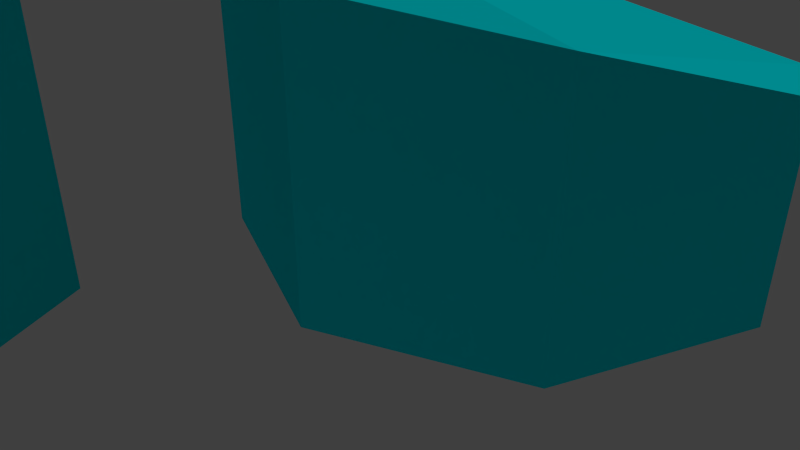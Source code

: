 # Source: level_02.blend  (saved by Blender 2.76.0; exported with 4.5.12 LTS)
import bpy
from mathutils import Matrix  # noqa: F401  (used for matrix-valued properties, if any)

bpy.ops.wm.read_factory_settings(use_empty=True)
scene = bpy.context.scene
scene.name = 'Scene'

# ---- collections
col_collection_1 = bpy.data.collections.new('Collection 1'); scene.collection.children.link(col_collection_1)
col_collection_2 = bpy.data.collections.new('Collection 2'); scene.collection.children.link(col_collection_2)
col_collection_2.hide_render = True
col_collection_2.hide_viewport = True
col_collection_3 = bpy.data.collections.new('Collection 3'); scene.collection.children.link(col_collection_3)
col_lava_death_controller = bpy.data.collections.new('lava_death_controller')  # instanced only; not linked into the scene
col_gem_multi = bpy.data.collections.new('gem_multi')  # instanced only; not linked into the scene
col_gem_4 = bpy.data.collections.new('gem_4')  # instanced only; not linked into the scene
col_gem_3 = bpy.data.collections.new('gem_3')  # instanced only; not linked into the scene
col_gem_2 = bpy.data.collections.new('gem_2')  # instanced only; not linked into the scene
col_gem_1 = bpy.data.collections.new('gem_1')  # instanced only; not linked into the scene
col_gem_0 = bpy.data.collections.new('gem_0')  # instanced only; not linked into the scene
col_hp_bonus = bpy.data.collections.new('hp_bonus')  # instanced only; not linked into the scene
col_lava_bonus = bpy.data.collections.new('lava_bonus')  # instanced only; not linked into the scene
col_def_bonus = bpy.data.collections.new('def_bonus')  # instanced only; not linked into the scene
col_golem_stone = bpy.data.collections.new('golem_stone')  # instanced only; not linked into the scene
col_golem_lava = bpy.data.collections.new('golem_lava')  # instanced only; not linked into the scene
col_golem_stone_death = bpy.data.collections.new('golem_stone_death')  # instanced only; not linked into the scene
col_golem_lava_death = bpy.data.collections.new('golem_lava_death')  # instanced only; not linked into the scene
col_obelisk_04 = bpy.data.collections.new('obelisk_04')  # instanced only; not linked into the scene
col_obelisk_03 = bpy.data.collections.new('obelisk_03')  # instanced only; not linked into the scene
col_obelisk_02 = bpy.data.collections.new('obelisk_02')  # instanced only; not linked into the scene
col_obelisk_01 = bpy.data.collections.new('obelisk_01')  # instanced only; not linked into the scene
col_level_02_enviroment = bpy.data.collections.new('level_02_enviroment')  # instanced only; not linked into the scene
col_character_level_02 = bpy.data.collections.new('character_level_02')  # instanced only; not linked into the scene

# ---- materials (node trees are filled in below, after node groups)
mat_material_001 = bpy.data.materials.new('Material.001')
mat_material_001.alpha_threshold = 0.0
mat_material_001.diffuse_color = (0.0, 0.7429, 0.8, 1.0)
mat_material_001.roughness = 0.5

# ---- material node trees

# ---- world
world_world = bpy.data.worlds.new('World'); scene.world = world_world
world_world.cycles.sampling_method = 'MANUAL'
world_world.cycles.sample_map_resolution = 256

# ---- cameras
cam_camera = bpy.data.cameras.new('Camera')
cam_camera.clip_end = 100.0
cam_camera.lens = 35.0
cam_camera.sensor_width = 32.0
cam_camera.sensor_height = 18.0
cam_camera.ortho_scale = 7.314
cam_camera.dof.focus_distance = 0.0
cam_camera.dof.aperture_fstop = 128.0

# ---- lights
light_sun = bpy.data.lights.new('Sun', 'SUN')
light_sun.transmission_factor = 0.0
light_sun.angle = 0.1993
light_sun.energy = 1.0
light_sun.shadow_buffer_clip_start = 0.5
light_sun.shadow_soft_size = 0.1
light_sun.shadow_cascade_max_distance = 1000.0
light_sun.cycles.use_multiple_importance_sampling = False

# ---- meshes
me_plane = bpy.data.meshes.new('Plane')
me_plane.from_pydata([(-4.215, -1.486, 2.392e-08), (9.811, -7.432, 0.0), (-4.155, 1.246, 2.05e-08), (6.056, 5.414, 0.0), (11.07, 2.657, 0.0), (-6.198, 5.844, 0.01501), (4.071, 9.936, 0.01501), (-7.967, 7.828, 0.01501), (-1.929, 21.83, 0.01501), (5.899, 15.22, 0.01501), (-12.42, 9.843, 0.0), (-6.443, 23.83, 0.0), (-15.13, 9.909, 0.0), (-19.27, 20.12, 0.0), (-16.51, 25.11, 0.0), (-19.6, 7.986, 0.01501), (-23.71, 18.4, 0.01501), (-21.71, 6.113, 0.01501), (-35.86, 12.3, 0.01501), (-29.13, 20.28, 0.01501), (-31.36, 24.75, 0.01501), (-26.62, 32.69, 0.01501), (-39.78, 15.93, 0.01501), (-49.38, 30.93, 0.01501), (19.84, 59.51, 0.01501), (-18.04, 30.62, 0.01501), (-2.236, 28.37, 0.01501), (44.63, 0.8277, 0.01501), (18.63, 12.81, 0.01501), (16.34, 4.356, 0.01501), (10.66, 17.01, 0.01501), (15.32, -7.803, 0.01501), (-4.215, -1.486, -8.24), (9.811, -7.432, -8.24), (-4.155, 1.246, -8.24), (6.056, 5.414, -8.24), (11.07, 2.657, -8.24), (-6.198, 5.844, -8.225), (4.071, 9.936, -8.225), (-7.967, 7.828, -8.225), (-1.929, 21.83, -8.225), (5.899, 15.22, -8.225), (-12.42, 9.843, -8.24), (-6.443, 23.83, -8.24), (-15.13, 9.909, -8.24), (-19.27, 20.12, -8.24), (-16.51, 25.11, -8.24), (-19.6, 7.986, -8.225), (-23.71, 18.4, -8.225), (-21.71, 6.113, -8.225), (-35.86, 12.3, -8.225), (-29.13, 20.28, -8.225), (-31.36, 24.75, -8.225), (-26.62, 32.69, -8.225), (-39.78, 15.93, -8.225), (-49.38, 30.93, -8.225), (19.84, 59.51, -8.225), (-18.04, 30.62, -8.225), (-2.236, 28.37, -8.225), (44.63, 0.8277, -8.225), (18.63, 12.81, -8.225), (16.34, 4.356, -8.225), (10.66, 17.01, -8.225), (15.32, -7.803, -8.225), (-15.38, 3.587, -3.764), (-15.38, 3.587, -0.0974), (-12.48, 3.542, -3.764), (-12.48, 3.542, 0.1977), (-10.46, 1.46, -3.764), (-10.46, 1.46, 1.099), (-10.14, -0.6534, -3.764), (-10.14, -0.6534, 1.751), (-10.96, -1.119, -3.764), (-10.96, -1.119, -2.446), (-15.49, -3.416, -3.764), (-15.49, -3.416, -2.037), (-17.51, -1.333, -3.764), (-17.51, -1.333, -1.488), (-17.46, 1.567, -3.764), (-17.46, 1.567, -0.9454)], [], [(0, 1, 4, 3, 2), (5, 6, 9, 8, 7), (10, 11, 14, 13, 12), (15, 16, 19, 18, 17), (20, 21, 25, 26, 30, 28, 29, 31, 27, 24, 23, 22), (32, 34, 35, 36, 33), (37, 39, 40, 41, 38), (42, 44, 45, 46, 43), (47, 49, 50, 51, 48), (52, 54, 55, 56, 59, 63, 61, 60, 62, 58, 57, 53), (25, 57, 58, 26), (13, 45, 44, 12), (2, 34, 32, 0), (31, 63, 59, 27), (11, 43, 46, 14), (0, 32, 33, 1), (30, 62, 60, 28), (17, 49, 47, 15), (4, 36, 35, 3), (28, 60, 61, 29), (15, 47, 48, 16), (3, 35, 34, 2), (26, 58, 62, 30), (19, 51, 50, 18), (1, 33, 36, 4), (29, 61, 63, 31), (18, 50, 49, 17), (7, 39, 37, 5), (16, 48, 51, 19), (5, 37, 38, 6), (22, 54, 52, 20), (9, 41, 40, 8), (20, 52, 53, 21), (8, 40, 39, 7), (24, 56, 55, 23), (6, 38, 41, 9), (23, 55, 54, 22), (12, 44, 42, 10), (27, 59, 56, 24), (10, 42, 43, 11), (21, 53, 57, 25), (14, 46, 45, 13), (64, 65, 67, 66), (66, 67, 69, 68), (68, 69, 71, 70), (70, 71, 73, 72), (72, 73, 75, 74), (74, 75, 77, 76), (67, 65, 79, 77, 75, 73, 71, 69), (78, 79, 65, 64), (76, 77, 79, 78), (64, 66, 68, 70, 72, 74, 76, 78), (73, 77, 79), (73, 79, 65), (73, 75, 77), (69, 73, 67), (67, 73, 65), (69, 71, 73)])
me_plane.materials.append(mat_material_001)
me_plane.use_remesh_preserve_volume = False
me_plane.use_remesh_preserve_attributes = False
me_plane.use_mirror_vertex_groups = False
me_plane.update()

# ---- objects
ob_lava_death_controller = bpy.data.objects.new('lava_death_controller', None)
ob_gem_multi = bpy.data.objects.new('gem_multi', None)
ob_gem_4 = bpy.data.objects.new('gem_4', None)
ob_gem_3 = bpy.data.objects.new('gem_3', None)
ob_gem_2 = bpy.data.objects.new('gem_2', None)
ob_gem_1 = bpy.data.objects.new('gem_1', None)
ob_gem_0 = bpy.data.objects.new('gem_0', None)
ob_potion_hp_002 = bpy.data.objects.new('potion_hp.002', None)
ob_potion_hp_001 = bpy.data.objects.new('potion_hp.001', None)
ob_potion_lava = bpy.data.objects.new('potion_lava', None)
ob_potion_hp = bpy.data.objects.new('potion_hp', None)
ob_potion_def = bpy.data.objects.new('potion_def', None)
ob_golem_stone_001 = bpy.data.objects.new('golem_stone.001', None)
ob_golem_lava_001 = bpy.data.objects.new('golem_lava.001', None)
ob_golem_stone_death = bpy.data.objects.new('golem_stone_death', None)
ob_golem_stone = bpy.data.objects.new('golem_stone', None)
ob_golem_lava_death = bpy.data.objects.new('golem_lava_death', None)
ob_golem_lava = bpy.data.objects.new('golem_lava', None)
ob_golem_002 = bpy.data.objects.new('golem.002', None)
ob_golem_001 = bpy.data.objects.new('golem.001', None)
ob_golem = bpy.data.objects.new('golem', None)
ob_golem_spawn_015 = bpy.data.objects.new('golem_spawn.015', None)
ob_golem_spawn_014 = bpy.data.objects.new('golem_spawn.014', None)
ob_golem_spawn_013 = bpy.data.objects.new('golem_spawn.013', None)
ob_golem_spawn_012 = bpy.data.objects.new('golem_spawn.012', None)
ob_golem_spawn_011 = bpy.data.objects.new('golem_spawn.011', None)
ob_golem_spawn_010 = bpy.data.objects.new('golem_spawn.010', None)
ob_golem_spawn_009 = bpy.data.objects.new('golem_spawn.009', None)
ob_golem_spawn_008 = bpy.data.objects.new('golem_spawn.008', None)
ob_golem_spawn_007 = bpy.data.objects.new('golem_spawn.007', None)
ob_golem_spawn_006 = bpy.data.objects.new('golem_spawn.006', None)
ob_golem_spawn_005 = bpy.data.objects.new('golem_spawn.005', None)
ob_golem_spawn_004 = bpy.data.objects.new('golem_spawn.004', None)
ob_golem_spawn_003 = bpy.data.objects.new('golem_spawn.003', None)
ob_golem_spawn_002 = bpy.data.objects.new('golem_spawn.002', None)
ob_golem_spawn_001 = bpy.data.objects.new('golem_spawn.001', None)
ob_golem_spawn = bpy.data.objects.new('golem_spawn', None)
ob_sun = bpy.data.objects.new('Sun', light_sun)
ob_obelisk_3 = bpy.data.objects.new('obelisk_3', None)
ob_obelisk_2 = bpy.data.objects.new('obelisk_2', None)
ob_obelisk_1 = bpy.data.objects.new('obelisk_1', None)
ob_obelisk_0 = bpy.data.objects.new('obelisk_0', None)
ob_level_02_enviroment = bpy.data.objects.new('level_02_enviroment', None)
ob_camera = bpy.data.objects.new('Camera', cam_camera)
ob_character = bpy.data.objects.new('character', None)
ob_golem_patrol_031 = bpy.data.objects.new('golem_patrol.031', None)
ob_golem_patrol_030 = bpy.data.objects.new('golem_patrol.030', None)
ob_golem_patrol_029 = bpy.data.objects.new('golem_patrol.029', None)
ob_golem_patrol_028 = bpy.data.objects.new('golem_patrol.028', None)
ob_golem_patrol_027 = bpy.data.objects.new('golem_patrol.027', None)
ob_golem_patrol_026 = bpy.data.objects.new('golem_patrol.026', None)
ob_golem_patrol_025 = bpy.data.objects.new('golem_patrol.025', None)
ob_golem_patrol_024 = bpy.data.objects.new('golem_patrol.024', None)
ob_golem_patrol_023 = bpy.data.objects.new('golem_patrol.023', None)
ob_golem_patrol_022 = bpy.data.objects.new('golem_patrol.022', None)
ob_golem_patrol_021 = bpy.data.objects.new('golem_patrol.021', None)
ob_golem_patrol_020 = bpy.data.objects.new('golem_patrol.020', None)
ob_golem_patrol_019 = bpy.data.objects.new('golem_patrol.019', None)
ob_golem_patrol_018 = bpy.data.objects.new('golem_patrol.018', None)
ob_golem_patrol_017 = bpy.data.objects.new('golem_patrol.017', None)
ob_golem_patrol_016 = bpy.data.objects.new('golem_patrol.016', None)
ob_golem_patrol_015 = bpy.data.objects.new('golem_patrol.015', None)
ob_golem_patrol_014 = bpy.data.objects.new('golem_patrol.014', None)
ob_golem_patrol_013 = bpy.data.objects.new('golem_patrol.013', None)
ob_golem_patrol_012 = bpy.data.objects.new('golem_patrol.012', None)
ob_golem_patrol_011 = bpy.data.objects.new('golem_patrol.011', None)
ob_golem_patrol_010 = bpy.data.objects.new('golem_patrol.010', None)
ob_golem_patrol_009 = bpy.data.objects.new('golem_patrol.009', None)
ob_golem_patrol_008 = bpy.data.objects.new('golem_patrol.008', None)
ob_golem_patrol_007 = bpy.data.objects.new('golem_patrol.007', None)
ob_golem_patrol_006 = bpy.data.objects.new('golem_patrol.006', None)
ob_golem_patrol_005 = bpy.data.objects.new('golem_patrol.005', None)
ob_golem_patrol_004 = bpy.data.objects.new('golem_patrol.004', None)
ob_golem_patrol_003 = bpy.data.objects.new('golem_patrol.003', None)
ob_golem_patrol_002 = bpy.data.objects.new('golem_patrol.002', None)
ob_golem_patrol_001 = bpy.data.objects.new('golem_patrol.001', None)
ob_golem_patrol = bpy.data.objects.new('golem_patrol', None)
ob_plane = bpy.data.objects.new('Plane', me_plane)

# ---- transforms, parenting, visibility, modifiers, constraints
ob_lava_death_controller.location = (0.0, 0.0, 0.0)
ob_lava_death_controller.empty_image_offset = (0.0, 0.0)
ob_lava_death_controller.show_instancer_for_render = False
ob_lava_death_controller.instance_type = 'COLLECTION'
ob_lava_death_controller.lineart.crease_threshold = 0.0
ob_gem_multi.location = (0.0, 0.0, -4.0)
ob_gem_multi.empty_image_offset = (0.0, 0.0)
ob_gem_multi.show_instancer_for_render = False
ob_gem_multi.instance_type = 'COLLECTION'
ob_gem_multi.lineart.crease_threshold = 0.0
ob_gem_4.location = (0.0, 0.0, -4.0)
ob_gem_4.empty_image_offset = (0.0, 0.0)
ob_gem_4.show_instancer_for_render = False
ob_gem_4.instance_type = 'COLLECTION'
ob_gem_4.lineart.crease_threshold = 0.0
ob_gem_3.location = (0.0, 0.0, -4.0)
ob_gem_3.empty_image_offset = (0.0, 0.0)
ob_gem_3.show_instancer_for_render = False
ob_gem_3.instance_type = 'COLLECTION'
ob_gem_3.lineart.crease_threshold = 0.0
ob_gem_2.location = (0.0, 0.0, -4.0)
ob_gem_2.empty_image_offset = (0.0, 0.0)
ob_gem_2.show_instancer_for_render = False
ob_gem_2.instance_type = 'COLLECTION'
ob_gem_2.lineart.crease_threshold = 0.0
ob_gem_1.location = (0.0, 0.0, -4.0)
ob_gem_1.empty_image_offset = (0.0, 0.0)
ob_gem_1.show_instancer_for_render = False
ob_gem_1.instance_type = 'COLLECTION'
ob_gem_1.lineart.crease_threshold = 0.0
ob_gem_0.location = (0.0, 0.0, -4.0)
ob_gem_0.empty_image_offset = (0.0, 0.0)
ob_gem_0.show_instancer_for_render = False
ob_gem_0.instance_type = 'COLLECTION'
ob_gem_0.lineart.crease_threshold = 0.0
ob_potion_hp_002.location = (0.0, 0.0, -4.0)
ob_potion_hp_002.empty_image_offset = (0.0, 0.0)
ob_potion_hp_002.show_instancer_for_render = False
ob_potion_hp_002.instance_type = 'COLLECTION'
ob_potion_hp_002.lineart.crease_threshold = 0.0
ob_potion_hp_001.location = (0.0, 0.0, -4.0)
ob_potion_hp_001.empty_image_offset = (0.0, 0.0)
ob_potion_hp_001.show_instancer_for_render = False
ob_potion_hp_001.instance_type = 'COLLECTION'
ob_potion_hp_001.lineart.crease_threshold = 0.0
ob_potion_lava.location = (0.0, 0.0, -4.0)
ob_potion_lava.empty_image_offset = (0.0, 0.0)
ob_potion_lava.show_instancer_for_render = False
ob_potion_lava.instance_type = 'COLLECTION'
ob_potion_lava.lineart.crease_threshold = 0.0
ob_potion_hp.location = (0.0, 0.0, -4.0)
ob_potion_hp.empty_image_offset = (0.0, 0.0)
ob_potion_hp.show_instancer_for_render = False
ob_potion_hp.instance_type = 'COLLECTION'
ob_potion_hp.lineart.crease_threshold = 0.0
ob_potion_def.location = (0.0, 0.0, -4.0)
ob_potion_def.empty_image_offset = (0.0, 0.0)
ob_potion_def.show_instancer_for_render = False
ob_potion_def.instance_type = 'COLLECTION'
ob_potion_def.lineart.crease_threshold = 0.0
ob_golem_stone_001.location = (-2.0, 0.0, -4.0)
ob_golem_stone_001.empty_image_offset = (0.0, 0.0)
ob_golem_stone_001.show_instancer_for_render = False
ob_golem_stone_001.instance_type = 'COLLECTION'
ob_golem_stone_001.lineart.crease_threshold = 0.0
ob_golem_lava_001.location = (2.0, 0.0, -4.0)
ob_golem_lava_001.empty_image_offset = (0.0, 0.0)
ob_golem_lava_001.show_instancer_for_render = False
ob_golem_lava_001.instance_type = 'COLLECTION'
ob_golem_lava_001.lineart.crease_threshold = 0.0
ob_golem_stone_death.location = (0.0, 0.0, -4.0)
ob_golem_stone_death.empty_image_offset = (0.0, 0.0)
ob_golem_stone_death.show_instancer_for_render = False
ob_golem_stone_death.instance_type = 'COLLECTION'
ob_golem_stone_death.lineart.crease_threshold = 0.0
ob_golem_stone.location = (-4.0, 0.0, -4.0)
ob_golem_stone.empty_image_offset = (0.0, 0.0)
ob_golem_stone.show_instancer_for_render = False
ob_golem_stone.instance_type = 'COLLECTION'
ob_golem_stone.lineart.crease_threshold = 0.0
ob_golem_lava_death.location = (0.0, 0.0, -4.0)
ob_golem_lava_death.empty_image_offset = (0.0, 0.0)
ob_golem_lava_death.show_instancer_for_render = False
ob_golem_lava_death.instance_type = 'COLLECTION'
ob_golem_lava_death.lineart.crease_threshold = 0.0
ob_golem_lava.location = (0.0, 0.0, -4.0)
ob_golem_lava.empty_image_offset = (0.0, 0.0)
ob_golem_lava.show_instancer_for_render = False
ob_golem_lava.instance_type = 'COLLECTION'
ob_golem_lava.lineart.crease_threshold = 0.0
ob_golem_002.location = (2.0, 0.0, -4.0)
ob_golem_002.empty_image_offset = (0.0, 0.0)
ob_golem_002.show_instancer_for_render = False
ob_golem_002.instance_type = 'COLLECTION'
ob_golem_002.lineart.crease_threshold = 0.0
ob_golem_001.location = (-2.0, 0.0, -4.0)
ob_golem_001.empty_image_offset = (0.0, 0.0)
ob_golem_001.show_instancer_for_render = False
ob_golem_001.instance_type = 'COLLECTION'
ob_golem_001.lineart.crease_threshold = 0.0
ob_golem.location = (0.0, 0.0, -4.0)
ob_golem.empty_image_offset = (0.0, 0.0)
ob_golem.show_instancer_for_render = False
ob_golem.instance_type = 'COLLECTION'
ob_golem.lineart.crease_threshold = 0.0
ob_golem_spawn_015.location = (-3.745, 5.869, 0.1114)
ob_golem_spawn_015.rotation_euler = (-3.543e-08, -2.089e-08, -32.26)
ob_golem_spawn_015.empty_image_offset = (0.0, 0.0)
ob_golem_spawn_015.lineart.crease_threshold = 0.0
ob_golem_spawn_014.location = (-1.44, 6.752, 0.1114)
ob_golem_spawn_014.rotation_euler = (-3.543e-08, -2.089e-08, -29.85)
ob_golem_spawn_014.empty_image_offset = (0.0, 0.0)
ob_golem_spawn_014.lineart.crease_threshold = 0.0
ob_golem_spawn_013.location = (1.48, 6.752, 0.1114)
ob_golem_spawn_013.rotation_euler = (-3.543e-08, -2.089e-08, -26.71)
ob_golem_spawn_013.empty_image_offset = (0.0, 0.0)
ob_golem_spawn_013.lineart.crease_threshold = 0.0
ob_golem_spawn_012.location = (3.823, 5.965, 0.1114)
ob_golem_spawn_012.rotation_euler = (-3.543e-08, -2.089e-08, -24.32)
ob_golem_spawn_012.empty_image_offset = (0.0, 0.0)
ob_golem_spawn_012.lineart.crease_threshold = 0.0
ob_golem_spawn_011.location = (5.821, 3.891, 0.1114)
ob_golem_spawn_011.rotation_euler = (-3.543e-08, -2.089e-08, -21.18)
ob_golem_spawn_011.empty_image_offset = (0.0, 0.0)
ob_golem_spawn_011.lineart.crease_threshold = 0.0
ob_golem_spawn_010.location = (6.819, 1.432, 0.1114)
ob_golem_spawn_010.rotation_euler = (-1.39e-08, 2.951e-08, -18.85)
ob_golem_spawn_010.empty_image_offset = (0.0, 0.0)
ob_golem_spawn_010.lineart.crease_threshold = 0.0
ob_golem_spawn_009.location = (6.819, -1.411, 0.1114)
ob_golem_spawn_009.rotation_euler = (-1.325e-08, -3.009e-08, -15.73)
ob_golem_spawn_009.empty_image_offset = (0.0, 0.0)
ob_golem_spawn_009.lineart.crease_threshold = 0.0
ob_golem_spawn_008.location = (5.859, -3.773, 0.1114)
ob_golem_spawn_008.rotation_euler = (-3.524e-08, 2.05e-08, -13.37)
ob_golem_spawn_008.empty_image_offset = (0.0, 0.0)
ob_golem_spawn_008.lineart.crease_threshold = 0.0
ob_golem_spawn_007.location = (3.785, -5.829, 0.1114)
ob_golem_spawn_007.rotation_euler = (8.201e-09, -2.03e-08, -16.54)
ob_golem_spawn_007.empty_image_offset = (0.0, 0.0)
ob_golem_spawn_007.lineart.crease_threshold = 0.0
ob_golem_spawn_006.location = (1.653, -6.808, 0.1114)
ob_golem_spawn_006.rotation_euler = (-4.368e-08, 5.017e-10, -14.11)
ob_golem_spawn_006.empty_image_offset = (0.0, 0.0)
ob_golem_spawn_006.lineart.crease_threshold = 0.0
ob_golem_spawn_005.location = (-1.44, -6.808, 0.1114)
ob_golem_spawn_005.rotation_euler = (-4.368e-08, 5.017e-10, -11.03)
ob_golem_spawn_005.empty_image_offset = (0.0, 0.0)
ob_golem_spawn_005.lineart.crease_threshold = 0.0
ob_golem_spawn_004.location = (-3.841, -5.598, 0.1114)
ob_golem_spawn_004.rotation_euler = (-4.368e-08, 5.017e-10, -8.591)
ob_golem_spawn_004.empty_image_offset = (0.0, 0.0)
ob_golem_spawn_004.lineart.crease_threshold = 0.0
ob_golem_spawn_003.location = (-5.612, -3.782, 0.1113)
ob_golem_spawn_003.rotation_euler = (4.658e-10, 4.055e-08, -5.449)
ob_golem_spawn_003.empty_image_offset = (0.0, 0.0)
ob_golem_spawn_003.lineart.crease_threshold = 0.0
ob_golem_spawn_002.location = (-6.778, -1.181, 0.1113)
ob_golem_spawn_002.rotation_euler = (-2.04e-08, -9.252e-09, -3.182)
ob_golem_spawn_002.empty_image_offset = (0.0, 0.0)
ob_golem_spawn_002.lineart.crease_threshold = 0.0
ob_golem_spawn_001.location = (-7.07, 1.353, 0.1113)
ob_golem_spawn_001.rotation_euler = (-2.21e-08, 5.032e-08, -0.01636)
ob_golem_spawn_001.empty_image_offset = (0.0, 0.0)
ob_golem_spawn_001.lineart.crease_threshold = 0.0
ob_golem_spawn.location = (-5.836, 4.179, 0.1113)
ob_golem_spawn.rotation_euler = (0.0, -0.0, 2.331)
ob_golem_spawn.empty_image_offset = (0.0, 0.0)
ob_golem_spawn.lineart.crease_threshold = 0.0
ob_sun.location = (5.845, -36.96, 21.85)
ob_sun.rotation_euler = (-1.471e-08, -0.3836, 1.753)
ob_sun.lineart.crease_threshold = 0.0
ob_obelisk_3.location = (0.0, 27.5, -0.6)
ob_obelisk_3.rotation_euler = (0.0, -0.0, -0.8565)
ob_obelisk_3.empty_image_offset = (0.0, 0.0)
ob_obelisk_3.show_instancer_for_render = False
ob_obelisk_3.instance_type = 'COLLECTION'
ob_obelisk_3.lineart.crease_threshold = 0.0
ob_obelisk_2.location = (27.5, 3.815e-06, -0.6)
ob_obelisk_2.rotation_euler = (0.0, -0.0, -1.607)
ob_obelisk_2.empty_image_offset = (0.0, 0.0)
ob_obelisk_2.show_instancer_for_render = False
ob_obelisk_2.instance_type = 'COLLECTION'
ob_obelisk_2.lineart.crease_threshold = 0.0
ob_obelisk_1.location = (-27.5, 0.0, -0.6)
ob_obelisk_1.rotation_euler = (0.0, -0.0, -2.235)
ob_obelisk_1.empty_image_offset = (0.0, 0.0)
ob_obelisk_1.show_instancer_for_render = False
ob_obelisk_1.instance_type = 'COLLECTION'
ob_obelisk_1.lineart.crease_threshold = 0.0
ob_obelisk_0.location = (7.629e-06, -27.5, -0.6)
ob_obelisk_0.rotation_euler = (0.0, -0.0, -3.525)
ob_obelisk_0.empty_image_offset = (0.0, 0.0)
ob_obelisk_0.show_instancer_for_render = False
ob_obelisk_0.instance_type = 'COLLECTION'
ob_obelisk_0.lineart.crease_threshold = 0.0
ob_level_02_enviroment.location = (0.0, 0.0, 0.0)
ob_level_02_enviroment.empty_image_offset = (0.0, 0.0)
ob_level_02_enviroment.show_instancer_for_render = False
ob_level_02_enviroment.instance_type = 'COLLECTION'
ob_level_02_enviroment.lineart.crease_threshold = 0.0
ob_camera.location = (1.523, 11.04, 6.255)
ob_camera.rotation_euler = (1.067, 0.0, 3.142)
ob_camera.lock_rotations_4d = False
ob_camera.empty_display_type = 'ARROWS'
ob_camera.color = (0.0, 0.0, 0.0, 0.0)
ob_camera.display_type = 'WIRE'
ob_camera.lineart.crease_threshold = 0.0
ob_character.location = (0.1628, -15.31, 0.3592)
ob_character.rotation_euler = (0.0, -0.0, 3.159)
ob_character.empty_image_offset = (0.0, 0.0)
ob_character.show_instancer_for_render = False
ob_character.instance_type = 'COLLECTION'
ob_character.lineart.crease_threshold = 0.0
ob_golem_patrol_031.location = (4.878, 27.36, 6.086e-05)
ob_golem_patrol_031.empty_image_offset = (0.0, 0.0)
ob_golem_patrol_031.lineart.crease_threshold = 0.0
ob_golem_patrol_030.location = (-0.03174, 8.029, 6.086e-05)
ob_golem_patrol_030.empty_image_offset = (0.0, 0.0)
ob_golem_patrol_030.lineart.crease_threshold = 0.0
ob_golem_patrol_029.location = (-0.03174, 23.48, 6.086e-05)
ob_golem_patrol_029.empty_image_offset = (0.0, 0.0)
ob_golem_patrol_029.lineart.crease_threshold = 0.0
ob_golem_patrol_028.location = (-5.251, 27.56, 6.086e-05)
ob_golem_patrol_028.empty_image_offset = (0.0, 0.0)
ob_golem_patrol_028.lineart.crease_threshold = 0.0
ob_golem_patrol_027.location = (-17.5, 21.41, 6.086e-05)
ob_golem_patrol_027.empty_image_offset = (0.0, 0.0)
ob_golem_patrol_027.lineart.crease_threshold = 0.0
ob_golem_patrol_026.location = (-5.355, 5.239, 6.086e-05)
ob_golem_patrol_026.empty_image_offset = (0.0, 0.0)
ob_golem_patrol_026.lineart.crease_threshold = 0.0
ob_golem_patrol_025.location = (-17.45, 17.54, 6.076e-05)
ob_golem_patrol_025.empty_image_offset = (0.0, 0.0)
ob_golem_patrol_025.lineart.crease_threshold = 0.0
ob_golem_patrol_024.location = (-20.65, 18.47, 6.074e-05)
ob_golem_patrol_024.empty_image_offset = (0.0, 0.0)
ob_golem_patrol_024.lineart.crease_threshold = 0.0
ob_golem_patrol_023.location = (-27.58, 4.929, 6.068e-05)
ob_golem_patrol_023.empty_image_offset = (0.0, 0.0)
ob_golem_patrol_023.lineart.crease_threshold = 0.0
ob_golem_patrol_022.location = (-7.991, -0.03278, 6.068e-05)
ob_golem_patrol_022.empty_image_offset = (0.0, 0.0)
ob_golem_patrol_022.lineart.crease_threshold = 0.0
ob_golem_patrol_021.location = (-22.72, 0.0189, 6.068e-05)
ob_golem_patrol_021.empty_image_offset = (0.0, 0.0)
ob_golem_patrol_021.lineart.crease_threshold = 0.0
ob_golem_patrol_020.location = (-27.63, -4.529, 6.068e-05)
ob_golem_patrol_020.empty_image_offset = (0.0, 0.0)
ob_golem_patrol_020.lineart.crease_threshold = 0.0
ob_golem_patrol_019.location = (-21.32, -17.66, 6.078e-05)
ob_golem_patrol_019.empty_image_offset = (0.0, 0.0)
ob_golem_patrol_019.lineart.crease_threshold = 0.0
ob_golem_patrol_018.location = (-5.562, -5.563, 6.078e-05)
ob_golem_patrol_018.empty_image_offset = (0.0, 0.0)
ob_golem_patrol_018.lineart.crease_threshold = 0.0
ob_golem_patrol_017.location = (-17.5, -17.5, 6.078e-05)
ob_golem_patrol_017.empty_image_offset = (0.0, 0.0)
ob_golem_patrol_017.lineart.crease_threshold = 0.0
ob_golem_patrol_016.location = (-17.45, -21.38, 6.078e-05)
ob_golem_patrol_016.empty_image_offset = (0.0, 0.0)
ob_golem_patrol_016.lineart.crease_threshold = 0.0
ob_golem_patrol_015.location = (0.01994, -8.353, 6.078e-05)
ob_golem_patrol_015.empty_image_offset = (0.0, 0.0)
ob_golem_patrol_015.lineart.crease_threshold = 0.0
ob_golem_patrol_014.location = (-5.45, -27.35, 6.038e-05)
ob_golem_patrol_014.empty_image_offset = (0.0, 0.0)
ob_golem_patrol_014.lineart.crease_threshold = 0.0
ob_golem_patrol_013.location = (0.06301, -22.69, 6.078e-05)
ob_golem_patrol_013.empty_image_offset = (0.0, 0.0)
ob_golem_patrol_013.lineart.crease_threshold = 0.0
ob_golem_patrol_012.location = (4.8, -27.65, 6.113e-05)
ob_golem_patrol_012.empty_image_offset = (0.0, 0.0)
ob_golem_patrol_012.lineart.crease_threshold = 0.0
ob_golem_patrol_011.location = (5.877, -5.985, 6.187e-05)
ob_golem_patrol_011.empty_image_offset = (0.0, 0.0)
ob_golem_patrol_011.lineart.crease_threshold = 0.0
ob_golem_patrol_010.location = (17.51, -21.14, 6.167e-05)
ob_golem_patrol_010.empty_image_offset = (0.0, 0.0)
ob_golem_patrol_010.lineart.crease_threshold = 0.0
ob_golem_patrol_009.location = (17.85, -17.57, 6.166e-05)
ob_golem_patrol_009.empty_image_offset = (0.0, 0.0)
ob_golem_patrol_009.lineart.crease_threshold = 0.0
ob_golem_patrol_008.location = (21.25, -17.83, 6.16e-05)
ob_golem_patrol_008.empty_image_offset = (0.0, 0.0)
ob_golem_patrol_008.lineart.crease_threshold = 0.0
ob_golem_patrol_007.location = (5.834, 5.859, 6.21e-05)
ob_golem_patrol_007.empty_image_offset = (0.0, 0.0)
ob_golem_patrol_007.lineart.crease_threshold = 0.0
ob_golem_patrol_006.location = (17.77, 17.61, 6.165e-05)
ob_golem_patrol_006.empty_image_offset = (0.0, 0.0)
ob_golem_patrol_006.lineart.crease_threshold = 0.0
ob_golem_patrol_005.location = (17.76, 21.18, 6.161e-05)
ob_golem_patrol_005.empty_image_offset = (0.0, 0.0)
ob_golem_patrol_005.lineart.crease_threshold = 0.0
ob_golem_patrol_004.location = (21.22, 17.91, 6.16e-05)
ob_golem_patrol_004.empty_image_offset = (0.0, 0.0)
ob_golem_patrol_004.lineart.crease_threshold = 0.0
ob_golem_patrol_003.location = (27.41, -5.209, 6.148e-05)
ob_golem_patrol_003.empty_image_offset = (0.0, 0.0)
ob_golem_patrol_003.lineart.crease_threshold = 0.0
ob_golem_patrol_002.location = (27.63, 4.696, 6.148e-05)
ob_golem_patrol_002.empty_image_offset = (0.0, 0.0)
ob_golem_patrol_002.lineart.crease_threshold = 0.0
ob_golem_patrol_001.location = (23.97, -0.04139, 6.155e-05)
ob_golem_patrol_001.empty_image_offset = (0.0, 0.0)
ob_golem_patrol_001.lineart.crease_threshold = 0.0
ob_golem_patrol.location = (8.663, -0.0414, 6.15e-05)
ob_golem_patrol.empty_image_offset = (0.0, 0.0)
ob_golem_patrol.lineart.crease_threshold = 0.0
ob_plane.location = (12.98, -5.211, 4.05)
ob_plane.rotation_euler = (0.0, -0.0, -0.3773)
ob_plane.lineart.crease_threshold = 0.0
ob_lava_death_controller.instance_collection = col_lava_death_controller
ob_gem_multi.instance_collection = col_gem_multi
ob_gem_4.instance_collection = col_gem_4
ob_gem_3.instance_collection = col_gem_3
ob_gem_2.instance_collection = col_gem_2
ob_gem_1.instance_collection = col_gem_1
ob_gem_0.instance_collection = col_gem_0
ob_potion_hp_002.instance_collection = col_hp_bonus
ob_potion_hp_001.instance_collection = col_hp_bonus
ob_potion_lava.instance_collection = col_lava_bonus
ob_potion_hp.instance_collection = col_hp_bonus
ob_potion_def.instance_collection = col_def_bonus
ob_golem_stone_001.instance_collection = col_golem_stone
ob_golem_lava_001.instance_collection = col_golem_lava
ob_golem_stone_death.instance_collection = col_golem_stone_death
ob_golem_stone.instance_collection = col_golem_stone
ob_golem_lava_death.instance_collection = col_golem_lava_death
ob_golem_lava.instance_collection = col_golem_lava
ob_obelisk_3.instance_collection = col_obelisk_04
ob_obelisk_2.instance_collection = col_obelisk_03
ob_obelisk_1.instance_collection = col_obelisk_02
ob_obelisk_0.instance_collection = col_obelisk_01
ob_level_02_enviroment.instance_collection = col_level_02_enviroment
ob_character.instance_collection = col_character_level_02

# ---- collection membership
col_collection_1.objects.link(ob_lava_death_controller)
col_collection_1.objects.link(ob_gem_multi)
col_collection_1.objects.link(ob_gem_4)
col_collection_1.objects.link(ob_gem_3)
col_collection_1.objects.link(ob_gem_2)
col_collection_1.objects.link(ob_gem_1)
col_collection_1.objects.link(ob_gem_0)
col_collection_1.objects.link(ob_potion_hp_002)
col_collection_1.objects.link(ob_potion_hp_001)
col_collection_1.objects.link(ob_potion_lava)
col_collection_1.objects.link(ob_potion_hp)
col_collection_1.objects.link(ob_potion_def)
col_collection_1.objects.link(ob_golem_stone_001)
col_collection_1.objects.link(ob_golem_lava_001)
col_collection_1.objects.link(ob_golem_stone_death)
col_collection_1.objects.link(ob_golem_stone)
col_collection_1.objects.link(ob_golem_lava_death)
col_collection_1.objects.link(ob_golem_lava)
col_collection_1.objects.link(ob_golem_002)
col_collection_1.objects.link(ob_golem_001)
col_collection_1.objects.link(ob_golem)
col_collection_1.objects.link(ob_golem_spawn_015)
col_collection_1.objects.link(ob_golem_spawn_014)
col_collection_1.objects.link(ob_golem_spawn_013)
col_collection_1.objects.link(ob_golem_spawn_012)
col_collection_1.objects.link(ob_golem_spawn_011)
col_collection_1.objects.link(ob_golem_spawn_010)
col_collection_1.objects.link(ob_golem_spawn_009)
col_collection_1.objects.link(ob_golem_spawn_008)
col_collection_1.objects.link(ob_golem_spawn_007)
col_collection_1.objects.link(ob_golem_spawn_006)
col_collection_1.objects.link(ob_golem_spawn_005)
col_collection_1.objects.link(ob_golem_spawn_004)
col_collection_1.objects.link(ob_golem_spawn_003)
col_collection_1.objects.link(ob_golem_spawn_002)
col_collection_1.objects.link(ob_golem_spawn_001)
col_collection_1.objects.link(ob_golem_spawn)
col_collection_1.objects.link(ob_sun)
col_collection_1.objects.link(ob_obelisk_3)
col_collection_1.objects.link(ob_obelisk_2)
col_collection_1.objects.link(ob_obelisk_1)
col_collection_1.objects.link(ob_obelisk_0)
col_collection_1.objects.link(ob_level_02_enviroment)
col_collection_1.objects.link(ob_camera)
col_collection_1.objects.link(ob_character)
col_collection_2.objects.link(ob_gem_multi)
col_collection_2.objects.link(ob_gem_4)
col_collection_2.objects.link(ob_gem_3)
col_collection_2.objects.link(ob_gem_2)
col_collection_2.objects.link(ob_gem_1)
col_collection_2.objects.link(ob_gem_0)
col_collection_2.objects.link(ob_potion_hp_002)
col_collection_2.objects.link(ob_potion_hp_001)
col_collection_2.objects.link(ob_potion_lava)
col_collection_2.objects.link(ob_potion_hp)
col_collection_2.objects.link(ob_potion_def)
col_collection_2.objects.link(ob_golem_patrol_031)
col_collection_2.objects.link(ob_golem_patrol_030)
col_collection_2.objects.link(ob_golem_patrol_029)
col_collection_2.objects.link(ob_golem_patrol_028)
col_collection_2.objects.link(ob_golem_patrol_027)
col_collection_2.objects.link(ob_golem_patrol_026)
col_collection_2.objects.link(ob_golem_patrol_025)
col_collection_2.objects.link(ob_golem_patrol_024)
col_collection_2.objects.link(ob_golem_patrol_023)
col_collection_2.objects.link(ob_golem_patrol_022)
col_collection_2.objects.link(ob_golem_patrol_021)
col_collection_2.objects.link(ob_golem_patrol_020)
col_collection_2.objects.link(ob_golem_patrol_019)
col_collection_2.objects.link(ob_golem_patrol_018)
col_collection_2.objects.link(ob_golem_patrol_017)
col_collection_2.objects.link(ob_golem_patrol_016)
col_collection_2.objects.link(ob_golem_patrol_015)
col_collection_2.objects.link(ob_golem_patrol_014)
col_collection_2.objects.link(ob_golem_patrol_013)
col_collection_2.objects.link(ob_golem_patrol_012)
col_collection_2.objects.link(ob_golem_patrol_011)
col_collection_2.objects.link(ob_golem_patrol_010)
col_collection_2.objects.link(ob_golem_patrol_009)
col_collection_2.objects.link(ob_golem_patrol_008)
col_collection_2.objects.link(ob_golem_patrol_007)
col_collection_2.objects.link(ob_golem_patrol_006)
col_collection_2.objects.link(ob_golem_patrol_005)
col_collection_2.objects.link(ob_golem_patrol_004)
col_collection_2.objects.link(ob_golem_patrol_003)
col_collection_2.objects.link(ob_golem_patrol_002)
col_collection_2.objects.link(ob_golem_patrol_001)
col_collection_2.objects.link(ob_golem_patrol)
col_collection_3.objects.link(ob_lava_death_controller)
col_collection_3.objects.link(ob_plane)

# ---- scene / render settings (as saved in the file)
scene.camera = ob_camera
scene.frame_start = 1; scene.frame_end = 250; scene.frame_set(227)
scene.render.engine = 'BLENDER_EEVEE_NEXT'
scene.render.image_settings.color_mode = 'RGB'
scene.render.image_settings.compression = 90
scene.render.resolution_percentage = 50
scene.render.dither_intensity = 0.0
scene.cycles.use_denoising = False
scene.cycles.samples = 10
scene.cycles.sampling_pattern = 'TABULATED_SOBOL'
scene.cycles.light_sampling_threshold = 0.0
scene.cycles.use_adaptive_sampling = False
scene.cycles.use_light_tree = False
scene.cycles.blur_glossy = 0.0
scene.cycles.volume_bounces = 1
scene.cycles.pixel_filter_type = 'GAUSSIAN'
scene.cycles.sample_clamp_indirect = 0.0
scene.view_settings.view_transform = 'Standard'
bpy.context.view_layer.update()
